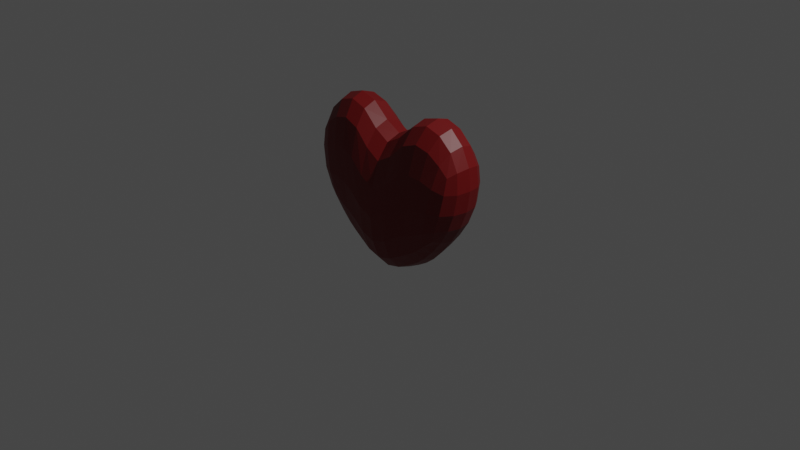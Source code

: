 # Source: Heart_Pre_Smooth.blend  (saved by Blender 2.83.18; exported with 4.5.12 LTS)
import bpy
from mathutils import Matrix  # noqa: F401  (used for matrix-valued properties, if any)

bpy.ops.wm.read_factory_settings(use_empty=True)
scene = bpy.context.scene
scene.name = 'Scene'

# ---- collections
col_collection = bpy.data.collections.new('Collection'); scene.collection.children.link(col_collection)

# ---- materials (node trees are filled in below, after node groups)
mat_material_001 = bpy.data.materials.new('Material.001')
mat_material_001.use_transparent_shadow = False

# ---- material node trees
mat_material_001.use_nodes = True; mat_material_001.node_tree.nodes.clear()
_N = mat_material_001.node_tree.nodes; _L = mat_material_001.node_tree.links
n0 = _N.new('ShaderNodeBsdfPrincipled'); n0.name = 'Principled BSDF'; n0.location = (10, 300)
n0.distribution = 'GGX'
n0.subsurface_method = 'BURLEY'
n0.inputs[0].default_value = (0.1574, 0.001784, 0.002211, 1.0)
n0.inputs[3].default_value = 1.45
n0.inputs[27].default_value = (0.0, 0.0, 0.0, 1.0)
n0.inputs[28].default_value = 1.0
n1 = _N.new('ShaderNodeOutputMaterial'); n1.name = 'Material Output'; n1.location = (300, 300)
_L.new(n0.outputs[0], n1.inputs[0])
n1.is_active_output = True

# ---- world
world_world = bpy.data.worlds.new('World'); scene.world = world_world
world_world.use_nodes = True; world_world.node_tree.nodes.clear()
_N = world_world.node_tree.nodes; _L = world_world.node_tree.links
n0 = _N.new('ShaderNodeOutputWorld'); n0.name = 'World Output'; n0.location = (300, 300)
n1 = _N.new('ShaderNodeBackground'); n1.name = 'Background'; n1.location = (10, 300)
n1.inputs[0].default_value = (0.05088, 0.05088, 0.05088, 1.0)
_L.new(n1.outputs[0], n0.inputs[0])
n0.is_active_output = True
world_world.color = (0.05088, 0.05088, 0.05088)
world_world.use_sun_shadow = False
world_world.sun_shadow_jitter_overblur = 0.0

# ---- cameras
cam_camera = bpy.data.cameras.new('Camera')
cam_camera.clip_end = 100.0
cam_camera.ortho_scale = 7.314

# ---- lights
light_light = bpy.data.lights.new('Light', 'POINT')
light_light.transmission_factor = 0.0
light_light.energy = 1000.0
light_light.shadow_soft_size = 0.1
light_light.shadow_maximum_resolution = 0.006
light_light.use_absolute_resolution = True

# ---- meshes
me_cube_001 = bpy.data.meshes.new('Cube.001')
me_cube_001.from_pydata([(-0.6886, -0.4048, 0.06844), (-0.8687, -0.4048, 0.7901), (-0.6886, 0.4048, 0.06844), (-0.8687, 0.4048, 0.7901), (-0.3505, -6.24e-08, 1.18), (-0.2949, 3.725e-09, -0.4143), (-0.32, -0.6759, 0.3235), (-0.7416, -2.002e-08, 0.01656), (-0.8178, -0.4854, 0.3961), (-0.9416, -5.867e-08, 0.8531), (-0.8178, 0.4854, 0.3961), (-0.32, 0.6759, 0.3235), (-0.3285, -0.4953, 0.9642), (-0.2821, -0.4953, -0.2283), (-0.3285, 0.4953, 0.9642), (-0.9285, -6.286e-08, 0.3959), (-0.2821, 0.4953, -0.2283), (-0.4799, 0.4628, -0.1102), (-0.6508, -0.4628, 0.986), (-0.7059, -8.149e-08, 1.178), (-0.5008, 6.519e-09, -0.2681), (-0.5608, -0.6205, 0.3873), (-0.5608, 0.6205, 0.3873), (-0.4799, -0.4628, -0.1102), (-0.6508, 0.4628, 0.986), (0.6886, -0.4048, 0.06844), (0.8687, -0.4048, 0.7901), (0.6886, 0.4048, 0.06844), (0.8687, 0.4048, 0.7901), (0.3505, -7.823e-08, 1.18), (0.2949, 0.0, -0.4143), (0.32, -0.6759, 0.3235), (0.7416, -1.863e-08, 0.01656), (0.8178, -0.4854, 0.3961), (0.9416, -5.96e-08, 0.8531), (0.8178, 0.4854, 0.3961), (-9.313e-10, 0.5277, -0.3354), (-9.313e-10, 0.5277, 0.7151), (0.32, 0.6759, 0.3235), (0.3285, -0.4953, 0.9642), (0.2821, -0.4953, -0.2283), (0.3285, 0.4953, 0.9642), (9.313e-10, -0.5277, -0.3354), (9.313e-10, -0.5277, 0.7151), (0.9285, -6.612e-08, 0.3959), (3.725e-09, 0.7312, 0.1467), (0.2821, 0.4953, -0.2283), (0.0, -0.7312, 0.1467), (0.0, 2.794e-09, -0.5241), (0.0, -3.725e-08, 0.9325), (0.4799, 0.4628, -0.1102), (0.6508, -0.4628, 0.986), (0.7059, -8.009e-08, 1.178), (0.5008, -3.725e-09, -0.2681), (0.5608, -0.6205, 0.3873), (0.5608, 0.6205, 0.3873), (0.4799, -0.4628, -0.1102), (0.6508, 0.4628, 0.986), (-0.7213, 0.2471, 0.03553), (-0.7213, -0.2471, 0.03553), (-0.7483, -0.4615, 0.2007), (-0.8607, -0.4615, 0.6189), (-0.9178, -0.2471, 0.8325), (-0.9178, 0.2471, 0.8325), (-0.8607, 0.4615, 0.6189), (-0.7483, 0.4615, 0.2007), (-0.5936, 0.4434, -0.0156), (-0.1638, 0.5167, 0.8096), (-0.2991, 0.6314, 0.01044), (-0.3257, 0.6314, 0.6699), (-0.3257, -0.6314, 0.6699), (-0.2991, -0.6314, 0.01044), (-0.287, 0.2717, -0.3692), (-0.287, -0.2717, -0.3692), (-0.1508, -0.5167, -0.298), (-0.3415, 0.2717, 1.131), (-0.3415, -0.2717, 1.131), (-0.787, -0.4434, 0.8886), (-0.8997, -0.2756, 0.3965), (-0.9645, -6.892e-08, 0.6254), (-0.8997, 0.2756, 0.3965), (-0.8497, -4.377e-08, 0.1941), (-0.1691, 0.7124, 0.2128), (3.492e-10, 0.6796, 0.4492), (-0.533, -7.8e-08, 1.232), (2.794e-09, 0.6796, -0.1234), (-0.4011, -1.863e-09, -0.3489), (-0.4428, -0.6452, 0.3766), (-0.4428, 0.6452, 0.3766), (-0.1638, -0.5167, 0.8096), (-0.3834, -0.4773, -0.173), (-3.492e-10, -0.6796, 0.4492), (-0.1691, -0.7124, 0.2128), (-9.313e-10, -0.6796, -0.1234), (0.0, 0.2877, -0.4743), (-0.4933, 0.4773, 1.024), (0.0, -0.2877, -0.4743), (-0.1575, -5.821e-10, -0.4868), (0.0, 0.2877, 0.8791), (-0.173, -5.623e-08, 1.027), (0.0, -0.2877, 0.8791), (-0.1508, 0.5167, -0.298), (-0.3834, 0.4773, -0.173), (-0.4933, -0.4773, 1.024), (-0.8497, -7.544e-08, 1.044), (-0.6185, -6.054e-09, -0.1426), (-0.6942, -0.5858, 0.3923), (-0.6942, 0.5858, 0.3923), (-0.5936, -0.4434, -0.0156), (-0.787, 0.4434, 0.8886), (-0.6887, -0.2556, 1.136), (-0.6887, 0.2556, 1.136), (-0.4879, -0.2556, -0.2309), (-0.4879, 0.2556, -0.2309), (-0.5099, -0.5833, 0.1016), (-0.6082, -0.5833, 0.711), (-0.6082, 0.5833, 0.711), (-0.5099, 0.5833, 0.1016), (0.7213, 0.2471, 0.03553), (0.7213, -0.2471, 0.03553), (0.7483, -0.4615, 0.2007), (0.8607, -0.4615, 0.6189), (0.9178, -0.2471, 0.8325), (0.9178, 0.2471, 0.8325), (0.8607, 0.4615, 0.6189), (0.7483, 0.4615, 0.2007), (0.5936, 0.4434, -0.0156), (0.1638, 0.5167, 0.8096), (0.2991, 0.6314, 0.01044), (0.3257, 0.6314, 0.6699), (0.3257, -0.6314, 0.6699), (0.2991, -0.6314, 0.01044), (0.287, 0.2717, -0.3692), (0.287, -0.2717, -0.3692), (0.1508, -0.5167, -0.298), (0.3415, 0.2717, 1.131), (0.3415, -0.2717, 1.131), (0.787, -0.4434, 0.8886), (0.8997, -0.2756, 0.3965), (0.9645, -6.1e-08, 0.6254), (0.8997, 0.2756, 0.3965), (0.8497, -4.563e-08, 0.1941), (0.1691, 0.7124, 0.2128), (0.533, -8.312e-08, 1.232), (0.4011, 0.0, -0.3489), (0.4428, -0.6452, 0.3766), (0.4428, 0.6452, 0.3766), (0.1638, -0.5167, 0.8096), (0.3834, -0.4773, -0.173), (0.1691, -0.7124, 0.2128), (0.4933, 0.4773, 1.024), (0.1575, 0.0, -0.4868), (0.173, -4.657e-08, 1.027), (0.1508, 0.5167, -0.298), (0.3834, 0.4773, -0.173), (0.4933, -0.4773, 1.024), (0.8497, -7.404e-08, 1.044), (0.6185, -3.725e-09, -0.1426), (0.6942, -0.5858, 0.3923), (0.6942, 0.5858, 0.3923), (0.5936, -0.4434, -0.0156), (0.787, 0.4434, 0.8886), (0.6887, -0.2556, 1.136), (0.6887, 0.2556, 1.136), (0.4879, -0.2556, -0.2309), (0.4879, 0.2556, -0.2309), (0.5099, -0.5833, 0.1016), (0.6082, -0.5833, 0.711), (0.6082, 0.5833, 0.711), (0.5099, 0.5833, 0.1016), (-0.8228, -0.2648, 0.2023), (-0.937, -0.2648, 0.6178), (-0.937, 0.2648, 0.6178), (-0.8228, 0.2648, 0.2023), (-0.1599, 0.6632, -0.07464), (-0.1673, 0.6632, 0.5325), (-0.4067, 0.6048, 0.06243), (-0.4699, 0.6048, 0.7274), (-0.1673, -0.6632, 0.5325), (-0.1599, -0.6632, -0.07464), (-0.7454, -0.5528, 0.6611), (-0.6329, -0.5528, 0.1569), (-0.1533, 0.2823, -0.4385), (-0.3904, 0.2628, -0.3075), (-0.3904, -0.2628, -0.3075), (-0.1533, -0.2823, -0.4385), (-0.1685, 0.2823, 0.9751), (-0.8297, 0.2487, 1.01), (-0.8297, -0.2487, 1.01), (-0.1685, -0.2823, 0.9751), (-0.5196, -0.2628, 1.187), (-0.5196, 0.2628, 1.187), (-0.6032, -0.2487, -0.1118), (-0.6032, 0.2487, -0.1118), (-0.4067, -0.6048, 0.06243), (-0.4699, -0.6048, 0.7274), (-0.7454, 0.5528, 0.6611), (-0.6329, 0.5528, 0.1569), (0.8228, -0.2648, 0.2023), (0.937, -0.2648, 0.6178), (0.937, 0.2648, 0.6178), (0.8228, 0.2648, 0.2023), (0.1599, 0.6632, -0.07464), (0.1673, 0.6632, 0.5325), (0.4067, 0.6048, 0.06243), (0.4699, 0.6048, 0.7274), (0.1673, -0.6632, 0.5325), (0.1599, -0.6632, -0.07464), (0.7454, -0.5528, 0.6611), (0.6329, -0.5528, 0.1569), (0.1533, 0.2823, -0.4385), (0.3904, 0.2628, -0.3075), (0.3904, -0.2628, -0.3075), (0.1533, -0.2823, -0.4385), (0.1685, 0.2823, 0.9751), (0.8297, 0.2487, 1.01), (0.8297, -0.2487, 1.01), (0.1685, -0.2823, 0.9751), (0.5196, -0.2628, 1.187), (0.5196, 0.2628, 1.187), (0.6032, -0.2487, -0.1118), (0.6032, 0.2487, -0.1118), (0.4067, -0.6048, 0.06243), (0.4699, -0.6048, 0.7274), (0.7454, 0.5528, 0.6611), (0.6329, 0.5528, 0.1569)], [], [(0, 60, 170, 59), (60, 8, 78, 170), (170, 78, 15, 81), (59, 170, 81, 7), (8, 61, 171, 78), (61, 1, 62, 171), (171, 62, 9, 79), (78, 171, 79, 15), (15, 79, 172, 80), (79, 9, 63, 172), (172, 63, 3, 64), (80, 172, 64, 10), (7, 81, 173, 58), (81, 15, 80, 173), (173, 80, 10, 65), (58, 173, 65, 2), (16, 68, 174, 101), (68, 11, 82, 174), (174, 82, 45, 85), (101, 174, 85, 36), (11, 69, 175, 82), (69, 14, 67, 175), (175, 67, 37, 83), (82, 175, 83, 45), (17, 117, 176, 102), (117, 22, 88, 176), (176, 88, 11, 68), (102, 176, 68, 16), (22, 116, 177, 88), (116, 24, 95, 177), (177, 95, 14, 69), (88, 177, 69, 11), (47, 91, 178, 92), (91, 43, 89, 178), (178, 89, 12, 70), (92, 178, 70, 6), (42, 93, 179, 74), (93, 47, 92, 179), (179, 92, 6, 71), (74, 179, 71, 13), (21, 115, 180, 106), (115, 18, 77, 180), (180, 77, 1, 61), (106, 180, 61, 8), (23, 114, 181, 108), (114, 21, 106, 181), (181, 106, 8, 60), (108, 181, 60, 0), (16, 101, 182, 72), (101, 36, 94, 182), (182, 94, 48, 97), (72, 182, 97, 5), (17, 102, 183, 113), (102, 16, 72, 183), (183, 72, 5, 86), (113, 183, 86, 20), (20, 86, 184, 112), (86, 5, 73, 184), (184, 73, 13, 90), (112, 184, 90, 23), (5, 97, 185, 73), (97, 48, 96, 185), (185, 96, 42, 74), (73, 185, 74, 13), (37, 67, 186, 98), (67, 14, 75, 186), (186, 75, 4, 99), (98, 186, 99, 49), (24, 109, 187, 111), (109, 3, 63, 187), (187, 63, 9, 104), (111, 187, 104, 19), (19, 104, 188, 110), (104, 9, 62, 188), (188, 62, 1, 77), (110, 188, 77, 18), (49, 99, 189, 100), (99, 4, 76, 189), (189, 76, 12, 89), (100, 189, 89, 43), (4, 84, 190, 76), (84, 19, 110, 190), (190, 110, 18, 103), (76, 190, 103, 12), (14, 95, 191, 75), (95, 24, 111, 191), (191, 111, 19, 84), (75, 191, 84, 4), (7, 105, 192, 59), (105, 20, 112, 192), (192, 112, 23, 108), (59, 192, 108, 0), (2, 66, 193, 58), (66, 17, 113, 193), (193, 113, 20, 105), (58, 193, 105, 7), (13, 71, 194, 90), (71, 6, 87, 194), (194, 87, 21, 114), (90, 194, 114, 23), (6, 70, 195, 87), (70, 12, 103, 195), (195, 103, 18, 115), (87, 195, 115, 21), (10, 64, 196, 107), (64, 3, 109, 196), (196, 109, 24, 116), (107, 196, 116, 22), (2, 65, 197, 66), (65, 10, 107, 197), (197, 107, 22, 117), (66, 197, 117, 17), (25, 119, 198, 120), (119, 32, 141, 198), (198, 141, 44, 138), (120, 198, 138, 33), (33, 138, 199, 121), (138, 44, 139, 199), (199, 139, 34, 122), (121, 199, 122, 26), (44, 140, 200, 139), (140, 35, 124, 200), (200, 124, 28, 123), (139, 200, 123, 34), (32, 118, 201, 141), (118, 27, 125, 201), (201, 125, 35, 140), (141, 201, 140, 44), (46, 153, 202, 128), (153, 36, 85, 202), (202, 85, 45, 142), (128, 202, 142, 38), (38, 142, 203, 129), (142, 45, 83, 203), (203, 83, 37, 127), (129, 203, 127, 41), (50, 154, 204, 169), (154, 46, 128, 204), (204, 128, 38, 146), (169, 204, 146, 55), (55, 146, 205, 168), (146, 38, 129, 205), (205, 129, 41, 150), (168, 205, 150, 57), (47, 149, 206, 91), (149, 31, 130, 206), (206, 130, 39, 147), (91, 206, 147, 43), (42, 134, 207, 93), (134, 40, 131, 207), (207, 131, 31, 149), (93, 207, 149, 47), (54, 158, 208, 167), (158, 33, 121, 208), (208, 121, 26, 137), (167, 208, 137, 51), (56, 160, 209, 166), (160, 25, 120, 209), (209, 120, 33, 158), (166, 209, 158, 54), (46, 132, 210, 153), (132, 30, 151, 210), (210, 151, 48, 94), (153, 210, 94, 36), (50, 165, 211, 154), (165, 53, 144, 211), (211, 144, 30, 132), (154, 211, 132, 46), (53, 164, 212, 144), (164, 56, 148, 212), (212, 148, 40, 133), (144, 212, 133, 30), (30, 133, 213, 151), (133, 40, 134, 213), (213, 134, 42, 96), (151, 213, 96, 48), (37, 98, 214, 127), (98, 49, 152, 214), (214, 152, 29, 135), (127, 214, 135, 41), (57, 163, 215, 161), (163, 52, 156, 215), (215, 156, 34, 123), (161, 215, 123, 28), (52, 162, 216, 156), (162, 51, 137, 216), (216, 137, 26, 122), (156, 216, 122, 34), (49, 100, 217, 152), (100, 43, 147, 217), (217, 147, 39, 136), (152, 217, 136, 29), (29, 136, 218, 143), (136, 39, 155, 218), (218, 155, 51, 162), (143, 218, 162, 52), (41, 135, 219, 150), (135, 29, 143, 219), (219, 143, 52, 163), (150, 219, 163, 57), (32, 119, 220, 157), (119, 25, 160, 220), (220, 160, 56, 164), (157, 220, 164, 53), (27, 118, 221, 126), (118, 32, 157, 221), (221, 157, 53, 165), (126, 221, 165, 50), (40, 148, 222, 131), (148, 56, 166, 222), (222, 166, 54, 145), (131, 222, 145, 31), (31, 145, 223, 130), (145, 54, 167, 223), (223, 167, 51, 155), (130, 223, 155, 39), (35, 159, 224, 124), (159, 55, 168, 224), (224, 168, 57, 161), (124, 224, 161, 28), (27, 126, 225, 125), (126, 50, 169, 225), (225, 169, 55, 159), (125, 225, 159, 35)])
_uv = me_cube_001.uv_layers.new(name='UVMap')
_uv.uv.foreach_set('vector', [0.375, 0.0, 0.4375, 0.0, 0.4375, 0.0625, 0.375, 0.0625, 0.4375, 0.0, 0.5, 0.0, 0.5, 0.0625, 0.4375, 0.0625, 0.4375, 0.0625, 0.5, 0.0625, 0.5, 0.125, 0.4375, 0.125, 0.375, 0.0625, 0.4375, 0.0625, 0.4375, 0.125, 0.375, 0.125, 0.5, 0.0, 0.5625, 0.0, 0.5625, 0.0625, 0.5, 0.0625, 0.5625, 0.0, 0.625, 0.0, 0.625, 0.0625, 0.5625, 0.0625, 0.5625, 0.0625, 0.625, 0.0625, 0.625, 0.125, 0.5625, 0.125, 0.5, 0.0625, 0.5625, 0.0625, 0.5625, 0.125, 0.5, 0.125, 0.5, 0.125, 0.5625, 0.125, 0.5625, 0.1855, 0.5, 0.1855, 0.5625, 0.125, 0.625, 0.125, 0.625, 0.1855, 0.5625, 0.1855, 0.5625, 0.1855, 0.625, 0.1855, 0.6252, 0.2342, 0.5626, 0.2342, 0.5, 0.1855, 0.5625, 0.1855, 0.5626, 0.2342, 0.5, 0.2343, 0.375, 0.125, 0.4375, 0.125, 0.4375, 0.1855, 0.375, 0.1855, 0.4375, 0.125, 0.5, 0.125, 0.5, 0.1855, 0.4375, 0.1855, 0.4375, 0.1855, 0.5, 0.1855, 0.5, 0.2343, 0.4374, 0.2342, 0.375, 0.1855, 0.4375, 0.1855, 0.4374, 0.2342, 0.3748, 0.2342, 0.3722, 0.3149, 0.4361, 0.3157, 0.4355, 0.3417, 0.3711, 0.3405, 0.4361, 0.3157, 0.5, 0.3161, 0.5, 0.3422, 0.4355, 0.3417, 0.4355, 0.3417, 0.5, 0.3422, 0.5, 0.3721, 0.4349, 0.3714, 0.3711, 0.3405, 0.4355, 0.3417, 0.4349, 0.3714, 0.3698, 0.3698, 0.5, 0.3161, 0.5639, 0.3157, 0.5645, 0.3417, 0.5, 0.3422, 0.5639, 0.3157, 0.6278, 0.3149, 0.6289, 0.3405, 0.5645, 0.3417, 0.5645, 0.3417, 0.6289, 0.3405, 0.6302, 0.3698, 0.5651, 0.3714, 0.5, 0.3422, 0.5645, 0.3417, 0.5651, 0.3714, 0.5, 0.3721, 0.3737, 0.2799, 0.4368, 0.2803, 0.4365, 0.2962, 0.373, 0.2955, 0.4368, 0.2803, 0.5, 0.2805, 0.5, 0.2964, 0.4365, 0.2962, 0.4365, 0.2962, 0.5, 0.2964, 0.5, 0.3161, 0.4361, 0.3157, 0.373, 0.2955, 0.4365, 0.2962, 0.4361, 0.3157, 0.3722, 0.3149, 0.5, 0.2805, 0.5632, 0.2803, 0.5635, 0.2962, 0.5, 0.2964, 0.5632, 0.2803, 0.6263, 0.2799, 0.627, 0.2955, 0.5635, 0.2962, 0.5635, 0.2962, 0.627, 0.2955, 0.6278, 0.3149, 0.5639, 0.3157, 0.5, 0.2964, 0.5635, 0.2962, 0.5639, 0.3157, 0.5, 0.3161, 0.5, 0.8779, 0.5651, 0.8786, 0.5645, 0.9083, 0.5, 0.9078, 0.5651, 0.8786, 0.6302, 0.8802, 0.6289, 0.9095, 0.5645, 0.9083, 0.5645, 0.9083, 0.6289, 0.9095, 0.6278, 0.9351, 0.5639, 0.9343, 0.5, 0.9078, 0.5645, 0.9083, 0.5639, 0.9343, 0.5, 0.9339, 0.3698, 0.8802, 0.4349, 0.8786, 0.4355, 0.9083, 0.3711, 0.9095, 0.4349, 0.8786, 0.5, 0.8779, 0.5, 0.9078, 0.4355, 0.9083, 0.4355, 0.9083, 0.5, 0.9078, 0.5, 0.9339, 0.4361, 0.9343, 0.3711, 0.9095, 0.4355, 0.9083, 0.4361, 0.9343, 0.3722, 0.9351, 0.5, 0.9695, 0.5632, 0.9697, 0.5628, 0.9848, 0.5, 0.9847, 0.5632, 0.9697, 0.6263, 0.9701, 0.6257, 0.985, 0.5628, 0.9848, 0.5628, 0.9848, 0.6257, 0.985, 0.625, 1.0, 0.5625, 1.0, 0.5, 0.9847, 0.5628, 0.9848, 0.5625, 1.0, 0.5, 1.0, 0.3737, 0.9701, 0.4368, 0.9697, 0.4372, 0.9848, 0.3743, 0.985, 0.4368, 0.9697, 0.5, 0.9695, 0.5, 0.9847, 0.4372, 0.9848, 0.4372, 0.9848, 0.5, 0.9847, 0.5, 1.0, 0.4375, 1.0, 0.3743, 0.985, 0.4372, 0.9848, 0.4375, 1.0, 0.375, 1.0, 0.1899, 0.4972, 0.2155, 0.4961, 0.2167, 0.5605, 0.1907, 0.5611, 0.2155, 0.4961, 0.2448, 0.4948, 0.2464, 0.5599, 0.2167, 0.5605, 0.2167, 0.5605, 0.2464, 0.5599, 0.2471, 0.625, 0.2172, 0.625, 0.1907, 0.5611, 0.2167, 0.5605, 0.2172, 0.625, 0.1911, 0.625, 0.1549, 0.4987, 0.1705, 0.498, 0.1712, 0.5615, 0.1553, 0.5618, 0.1705, 0.498, 0.1899, 0.4972, 0.1907, 0.5611, 0.1712, 0.5615, 0.1712, 0.5615, 0.1907, 0.5611, 0.1911, 0.625, 0.1714, 0.625, 0.1553, 0.5618, 0.1712, 0.5615, 0.1714, 0.625, 0.1555, 0.625, 0.1555, 0.625, 0.1714, 0.625, 0.1712, 0.6885, 0.1553, 0.6882, 0.1714, 0.625, 0.1911, 0.625, 0.1907, 0.6889, 0.1712, 0.6885, 0.1712, 0.6885, 0.1907, 0.6889, 0.1899, 0.7528, 0.1705, 0.752, 0.1553, 0.6882, 0.1712, 0.6885, 0.1705, 0.752, 0.1549, 0.7513, 0.1911, 0.625, 0.2172, 0.625, 0.2167, 0.6895, 0.1907, 0.6889, 0.2172, 0.625, 0.2471, 0.625, 0.2464, 0.6901, 0.2167, 0.6895, 0.2167, 0.6895, 0.2464, 0.6901, 0.2448, 0.7552, 0.2155, 0.7539, 0.1907, 0.6889, 0.2167, 0.6895, 0.2155, 0.7539, 0.1899, 0.7528, 0.7552, 0.4948, 0.7845, 0.4961, 0.7833, 0.5605, 0.7536, 0.5599, 0.7845, 0.4961, 0.8101, 0.4972, 0.8093, 0.5611, 0.7833, 0.5605, 0.7833, 0.5605, 0.8093, 0.5611, 0.8089, 0.625, 0.7828, 0.625, 0.7536, 0.5599, 0.7833, 0.5605, 0.7828, 0.625, 0.7529, 0.625, 0.8451, 0.4987, 0.86, 0.4993, 0.8598, 0.5622, 0.8447, 0.5618, 0.86, 0.4993, 0.875, 0.5, 0.875, 0.5625, 0.8598, 0.5622, 0.8598, 0.5622, 0.875, 0.5625, 0.875, 0.625, 0.8597, 0.625, 0.8447, 0.5618, 0.8598, 0.5622, 0.8597, 0.625, 0.8445, 0.625, 0.8445, 0.625, 0.8597, 0.625, 0.8598, 0.6878, 0.8447, 0.6882, 0.8597, 0.625, 0.875, 0.625, 0.875, 0.6875, 0.8598, 0.6878, 0.8598, 0.6878, 0.875, 0.6875, 0.875, 0.75, 0.86, 0.7507, 0.8447, 0.6882, 0.8598, 0.6878, 0.86, 0.7507, 0.8451, 0.7513, 0.7529, 0.625, 0.7828, 0.625, 0.7833, 0.6895, 0.7536, 0.6901, 0.7828, 0.625, 0.8089, 0.625, 0.8093, 0.6889, 0.7833, 0.6895, 0.7833, 0.6895, 0.8093, 0.6889, 0.8101, 0.7528, 0.7845, 0.7539, 0.7536, 0.6901, 0.7833, 0.6895, 0.7845, 0.7539, 0.7552, 0.7552, 0.8089, 0.625, 0.8286, 0.625, 0.8288, 0.6885, 0.8093, 0.6889, 0.8286, 0.625, 0.8445, 0.625, 0.8447, 0.6882, 0.8288, 0.6885, 0.8288, 0.6885, 0.8447, 0.6882, 0.8451, 0.7513, 0.8295, 0.752, 0.8093, 0.6889, 0.8288, 0.6885, 0.8295, 0.752, 0.8101, 0.7528, 0.8101, 0.4972, 0.8295, 0.498, 0.8288, 0.5615, 0.8093, 0.5611, 0.8295, 0.498, 0.8451, 0.4987, 0.8447, 0.5618, 0.8288, 0.5615, 0.8288, 0.5615, 0.8447, 0.5618, 0.8445, 0.625, 0.8286, 0.625, 0.8093, 0.5611, 0.8288, 0.5615, 0.8286, 0.625, 0.8089, 0.625, 0.125, 0.625, 0.1403, 0.625, 0.1402, 0.6878, 0.125, 0.6875, 0.1403, 0.625, 0.1555, 0.625, 0.1553, 0.6882, 0.1402, 0.6878, 0.1402, 0.6878, 0.1553, 0.6882, 0.1549, 0.7513, 0.14, 0.7507, 0.125, 0.6875, 0.1402, 0.6878, 0.14, 0.7507, 0.125, 0.75, 0.125, 0.5, 0.14, 0.4993, 0.1402, 0.5622, 0.125, 0.5625, 0.14, 0.4993, 0.1549, 0.4987, 0.1553, 0.5618, 0.1402, 0.5622, 0.1402, 0.5622, 0.1553, 0.5618, 0.1555, 0.625, 0.1403, 0.625, 0.125, 0.5625, 0.1402, 0.5622, 0.1403, 0.625, 0.125, 0.625, 0.3722, 0.9351, 0.4361, 0.9343, 0.4365, 0.9538, 0.373, 0.9545, 0.4361, 0.9343, 0.5, 0.9339, 0.5, 0.9536, 0.4365, 0.9538, 0.4365, 0.9538, 0.5, 0.9536, 0.5, 0.9695, 0.4368, 0.9697, 0.373, 0.9545, 0.4365, 0.9538, 0.4368, 0.9697, 0.3737, 0.9701, 0.5, 0.9339, 0.5639, 0.9343, 0.5635, 0.9538, 0.5, 0.9536, 0.5639, 0.9343, 0.6278, 0.9351, 0.627, 0.9545, 0.5635, 0.9538, 0.5635, 0.9538, 0.627, 0.9545, 0.6263, 0.9701, 0.5632, 0.9697, 0.5, 0.9536, 0.5635, 0.9538, 0.5632, 0.9697, 0.5, 0.9695, 0.5, 0.2343, 0.5626, 0.2342, 0.5628, 0.2632, 0.5, 0.2633, 0.5626, 0.2342, 0.6252, 0.2342, 0.6257, 0.263, 0.5628, 0.2632, 0.5628, 0.2632, 0.6257, 0.263, 0.6263, 0.2799, 0.5632, 0.2803, 0.5, 0.2633, 0.5628, 0.2632, 0.5632, 0.2803, 0.5, 0.2805, 0.3748, 0.2342, 0.4374, 0.2342, 0.4372, 0.2632, 0.3743, 0.263, 0.4374, 0.2342, 0.5, 0.2343, 0.5, 0.2633, 0.4372, 0.2632, 0.4372, 0.2632, 0.5, 0.2633, 0.5, 0.2805, 0.4368, 0.2803, 0.3743, 0.263, 0.4372, 0.2632, 0.4368, 0.2803, 0.3737, 0.2799, 0.375, 0.0, 0.375, 0.0625, 0.4375, 0.0625, 0.4375, 0.0, 0.375, 0.0625, 0.375, 0.125, 0.4375, 0.125, 0.4375, 0.0625, 0.4375, 0.0625, 0.4375, 0.125, 0.5, 0.125, 0.5, 0.0625, 0.4375, 0.0, 0.4375, 0.0625, 0.5, 0.0625, 0.5, 0.0, 0.5, 0.0, 0.5, 0.0625, 0.5625, 0.0625, 0.5625, 0.0, 0.5, 0.0625, 0.5, 0.125, 0.5625, 0.125, 0.5625, 0.0625, 0.5625, 0.0625, 0.5625, 0.125, 0.625, 0.125, 0.625, 0.0625, 0.5625, 0.0, 0.5625, 0.0625, 0.625, 0.0625, 0.625, 0.0, 0.5, 0.125, 0.5, 0.1855, 0.5625, 0.1855, 0.5625, 0.125, 0.5, 0.1855, 0.5, 0.2343, 0.5626, 0.2342, 0.5625, 0.1855, 0.5625, 0.1855, 0.5626, 0.2342, 0.6252, 0.2342, 0.625, 0.1855, 0.5625, 0.125, 0.5625, 0.1855, 0.625, 0.1855, 0.625, 0.125, 0.375, 0.125, 0.375, 0.1855, 0.4375, 0.1855, 0.4375, 0.125, 0.375, 0.1855, 0.3748, 0.2342, 0.4374, 0.2342, 0.4375, 0.1855, 0.4375, 0.1855, 0.4374, 0.2342, 0.5, 0.2343, 0.5, 0.1855, 0.4375, 0.125, 0.4375, 0.1855, 0.5, 0.1855, 0.5, 0.125, 0.3722, 0.3149, 0.3711, 0.3405, 0.4355, 0.3417, 0.4361, 0.3157, 0.3711, 0.3405, 0.3698, 0.3698, 0.4349, 0.3714, 0.4355, 0.3417, 0.4355, 0.3417, 0.4349, 0.3714, 0.5, 0.3721, 0.5, 0.3422, 0.4361, 0.3157, 0.4355, 0.3417, 0.5, 0.3422, 0.5, 0.3161, 0.5, 0.3161, 0.5, 0.3422, 0.5645, 0.3417, 0.5639, 0.3157, 0.5, 0.3422, 0.5, 0.3721, 0.5651, 0.3714, 0.5645, 0.3417, 0.5645, 0.3417, 0.5651, 0.3714, 0.6302, 0.3698, 0.6289, 0.3405, 0.5639, 0.3157, 0.5645, 0.3417, 0.6289, 0.3405, 0.6278, 0.3149, 0.3737, 0.2799, 0.373, 0.2955, 0.4365, 0.2962, 0.4368, 0.2803, 0.373, 0.2955, 0.3722, 0.3149, 0.4361, 0.3157, 0.4365, 0.2962, 0.4365, 0.2962, 0.4361, 0.3157, 0.5, 0.3161, 0.5, 0.2964, 0.4368, 0.2803, 0.4365, 0.2962, 0.5, 0.2964, 0.5, 0.2805, 0.5, 0.2805, 0.5, 0.2964, 0.5635, 0.2962, 0.5632, 0.2803, 0.5, 0.2964, 0.5, 0.3161, 0.5639, 0.3157, 0.5635, 0.2962, 0.5635, 0.2962, 0.5639, 0.3157, 0.6278, 0.3149, 0.627, 0.2955, 0.5632, 0.2803, 0.5635, 0.2962, 0.627, 0.2955, 0.6263, 0.2799, 0.5, 0.8779, 0.5, 0.9078, 0.5645, 0.9083, 0.5651, 0.8786, 0.5, 0.9078, 0.5, 0.9339, 0.5639, 0.9343, 0.5645, 0.9083, 0.5645, 0.9083, 0.5639, 0.9343, 0.6278, 0.9351, 0.6289, 0.9095, 0.5651, 0.8786, 0.5645, 0.9083, 0.6289, 0.9095, 0.6302, 0.8802, 0.3698, 0.8802, 0.3711, 0.9095, 0.4355, 0.9083, 0.4349, 0.8786, 0.3711, 0.9095, 0.3722, 0.9351, 0.4361, 0.9343, 0.4355, 0.9083, 0.4355, 0.9083, 0.4361, 0.9343, 0.5, 0.9339, 0.5, 0.9078, 0.4349, 0.8786, 0.4355, 0.9083, 0.5, 0.9078, 0.5, 0.8779, 0.5, 0.9695, 0.5, 0.9847, 0.5628, 0.9848, 0.5632, 0.9697, 0.5, 0.9847, 0.5, 1.0, 0.5625, 1.0, 0.5628, 0.9848, 0.5628, 0.9848, 0.5625, 1.0, 0.625, 1.0, 0.6257, 0.985, 0.5632, 0.9697, 0.5628, 0.9848, 0.6257, 0.985, 0.6263, 0.9701, 0.3737, 0.9701, 0.3743, 0.985, 0.4372, 0.9848, 0.4368, 0.9697, 0.3743, 0.985, 0.375, 1.0, 0.4375, 1.0, 0.4372, 0.9848, 0.4372, 0.9848, 0.4375, 1.0, 0.5, 1.0, 0.5, 0.9847, 0.4368, 0.9697, 0.4372, 0.9848, 0.5, 0.9847, 0.5, 0.9695, 0.1899, 0.4972, 0.1907, 0.5611, 0.2167, 0.5605, 0.2155, 0.4961, 0.1907, 0.5611, 0.1911, 0.625, 0.2172, 0.625, 0.2167, 0.5605, 0.2167, 0.5605, 0.2172, 0.625, 0.2471, 0.625, 0.2464, 0.5599, 0.2155, 0.4961, 0.2167, 0.5605, 0.2464, 0.5599, 0.2448, 0.4948, 0.1549, 0.4987, 0.1553, 0.5618, 0.1712, 0.5615, 0.1705, 0.498, 0.1553, 0.5618, 0.1555, 0.625, 0.1714, 0.625, 0.1712, 0.5615, 0.1712, 0.5615, 0.1714, 0.625, 0.1911, 0.625, 0.1907, 0.5611, 0.1705, 0.498, 0.1712, 0.5615, 0.1907, 0.5611, 0.1899, 0.4972, 0.1555, 0.625, 0.1553, 0.6882, 0.1712, 0.6885, 0.1714, 0.625, 0.1553, 0.6882, 0.1549, 0.7513, 0.1705, 0.752, 0.1712, 0.6885, 0.1712, 0.6885, 0.1705, 0.752, 0.1899, 0.7528, 0.1907, 0.6889, 0.1714, 0.625, 0.1712, 0.6885, 0.1907, 0.6889, 0.1911, 0.625, 0.1911, 0.625, 0.1907, 0.6889, 0.2167, 0.6895, 0.2172, 0.625, 0.1907, 0.6889, 0.1899, 0.7528, 0.2155, 0.7539, 0.2167, 0.6895, 0.2167, 0.6895, 0.2155, 0.7539, 0.2448, 0.7552, 0.2464, 0.6901, 0.2172, 0.625, 0.2167, 0.6895, 0.2464, 0.6901, 0.2471, 0.625, 0.7552, 0.4948, 0.7536, 0.5599, 0.7833, 0.5605, 0.7845, 0.4961, 0.7536, 0.5599, 0.7529, 0.625, 0.7828, 0.625, 0.7833, 0.5605, 0.7833, 0.5605, 0.7828, 0.625, 0.8089, 0.625, 0.8093, 0.5611, 0.7845, 0.4961, 0.7833, 0.5605, 0.8093, 0.5611, 0.8101, 0.4972, 0.8451, 0.4987, 0.8447, 0.5618, 0.8598, 0.5622, 0.86, 0.4993, 0.8447, 0.5618, 0.8445, 0.625, 0.8597, 0.625, 0.8598, 0.5622, 0.8598, 0.5622, 0.8597, 0.625, 0.875, 0.625, 0.875, 0.5625, 0.86, 0.4993, 0.8598, 0.5622, 0.875, 0.5625, 0.875, 0.5, 0.8445, 0.625, 0.8447, 0.6882, 0.8598, 0.6878, 0.8597, 0.625, 0.8447, 0.6882, 0.8451, 0.7513, 0.86, 0.7507, 0.8598, 0.6878, 0.8598, 0.6878, 0.86, 0.7507, 0.875, 0.75, 0.875, 0.6875, 0.8597, 0.625, 0.8598, 0.6878, 0.875, 0.6875, 0.875, 0.625, 0.7529, 0.625, 0.7536, 0.6901, 0.7833, 0.6895, 0.7828, 0.625, 0.7536, 0.6901, 0.7552, 0.7552, 0.7845, 0.7539, 0.7833, 0.6895, 0.7833, 0.6895, 0.7845, 0.7539, 0.8101, 0.7528, 0.8093, 0.6889, 0.7828, 0.625, 0.7833, 0.6895, 0.8093, 0.6889, 0.8089, 0.625, 0.8089, 0.625, 0.8093, 0.6889, 0.8288, 0.6885, 0.8286, 0.625, 0.8093, 0.6889, 0.8101, 0.7528, 0.8295, 0.752, 0.8288, 0.6885, 0.8288, 0.6885, 0.8295, 0.752, 0.8451, 0.7513, 0.8447, 0.6882, 0.8286, 0.625, 0.8288, 0.6885, 0.8447, 0.6882, 0.8445, 0.625, 0.8101, 0.4972, 0.8093, 0.5611, 0.8288, 0.5615, 0.8295, 0.498, 0.8093, 0.5611, 0.8089, 0.625, 0.8286, 0.625, 0.8288, 0.5615, 0.8288, 0.5615, 0.8286, 0.625, 0.8445, 0.625, 0.8447, 0.5618, 0.8295, 0.498, 0.8288, 0.5615, 0.8447, 0.5618, 0.8451, 0.4987, 0.125, 0.625, 0.125, 0.6875, 0.1402, 0.6878, 0.1403, 0.625, 0.125, 0.6875, 0.125, 0.75, 0.14, 0.7507, 0.1402, 0.6878, 0.1402, 0.6878, 0.14, 0.7507, 0.1549, 0.7513, 0.1553, 0.6882, 0.1403, 0.625, 0.1402, 0.6878, 0.1553, 0.6882, 0.1555, 0.625, 0.125, 0.5, 0.125, 0.5625, 0.1402, 0.5622, 0.14, 0.4993, 0.125, 0.5625, 0.125, 0.625, 0.1403, 0.625, 0.1402, 0.5622, 0.1402, 0.5622, 0.1403, 0.625, 0.1555, 0.625, 0.1553, 0.5618, 0.14, 0.4993, 0.1402, 0.5622, 0.1553, 0.5618, 0.1549, 0.4987, 0.3722, 0.9351, 0.373, 0.9545, 0.4365, 0.9538, 0.4361, 0.9343, 0.373, 0.9545, 0.3737, 0.9701, 0.4368, 0.9697, 0.4365, 0.9538, 0.4365, 0.9538, 0.4368, 0.9697, 0.5, 0.9695, 0.5, 0.9536, 0.4361, 0.9343, 0.4365, 0.9538, 0.5, 0.9536, 0.5, 0.9339, 0.5, 0.9339, 0.5, 0.9536, 0.5635, 0.9538, 0.5639, 0.9343, 0.5, 0.9536, 0.5, 0.9695, 0.5632, 0.9697, 0.5635, 0.9538, 0.5635, 0.9538, 0.5632, 0.9697, 0.6263, 0.9701, 0.627, 0.9545, 0.5639, 0.9343, 0.5635, 0.9538, 0.627, 0.9545, 0.6278, 0.9351, 0.5, 0.2343, 0.5, 0.2633, 0.5628, 0.2632, 0.5626, 0.2342, 0.5, 0.2633, 0.5, 0.2805, 0.5632, 0.2803, 0.5628, 0.2632, 0.5628, 0.2632, 0.5632, 0.2803, 0.6263, 0.2799, 0.6257, 0.263, 0.5626, 0.2342, 0.5628, 0.2632, 0.6257, 0.263, 0.6252, 0.2342, 0.3748, 0.2342, 0.3743, 0.263, 0.4372, 0.2632, 0.4374, 0.2342, 0.3743, 0.263, 0.3737, 0.2799, 0.4368, 0.2803, 0.4372, 0.2632, 0.4372, 0.2632, 0.4368, 0.2803, 0.5, 0.2805, 0.5, 0.2633, 0.4374, 0.2342, 0.4372, 0.2632, 0.5, 0.2633, 0.5, 0.2343])
me_cube_001.materials.append(mat_material_001)
me_cube_001.use_remesh_fix_poles = True
me_cube_001.use_remesh_preserve_attributes = False
me_cube_001.use_mirror_vertex_groups = False
me_cube_001.update()

# ---- objects
ob_light = bpy.data.objects.new('Light', light_light)
ob_camera = bpy.data.objects.new('Camera', cam_camera)
ob_cube = bpy.data.objects.new('Cube', me_cube_001)

# ---- transforms, parenting, visibility, modifiers, constraints
ob_light.location = (4.076, 1.005, 5.904)
ob_light.rotation_euler = (0.6503, 0.05522, 1.866)
ob_light.lock_rotations_4d = False
ob_light.empty_display_type = 'ARROWS'
ob_light.color = (0.0, 0.0, 0.0, 0.0)
ob_light.lineart.crease_threshold = 0.0
ob_camera.location = (7.359, -6.926, 4.958)
ob_camera.rotation_euler = (1.109, 0.0, 0.8149)
ob_camera.lock_rotations_4d = False
ob_camera.empty_display_type = 'ARROWS'
ob_camera.color = (0.0, 0.0, 0.0, 0.0)
ob_camera.display_type = 'WIRE'
ob_camera.lineart.crease_threshold = 0.0
ob_cube.location = (0.0, 0.0, 0.0)
ob_cube.scale = (1.0, 0.5369, 1.0)
ob_cube.lineart.crease_threshold = 0.0

# ---- collection membership
col_collection.objects.link(ob_light)
col_collection.objects.link(ob_camera)
col_collection.objects.link(ob_cube)

# ---- scene / render settings (as saved in the file)
scene.camera = ob_camera
scene.frame_start = 1; scene.frame_end = 250; scene.frame_set(1)
scene.render.engine = 'BLENDER_EEVEE_NEXT'
scene.cycles.use_denoising = False
scene.cycles.samples = 128
scene.cycles.sampling_pattern = 'TABULATED_SOBOL'
scene.cycles.use_adaptive_sampling = False
scene.cycles.use_light_tree = False
scene.view_settings.view_transform = 'Filmic'
bpy.context.view_layer.update()
